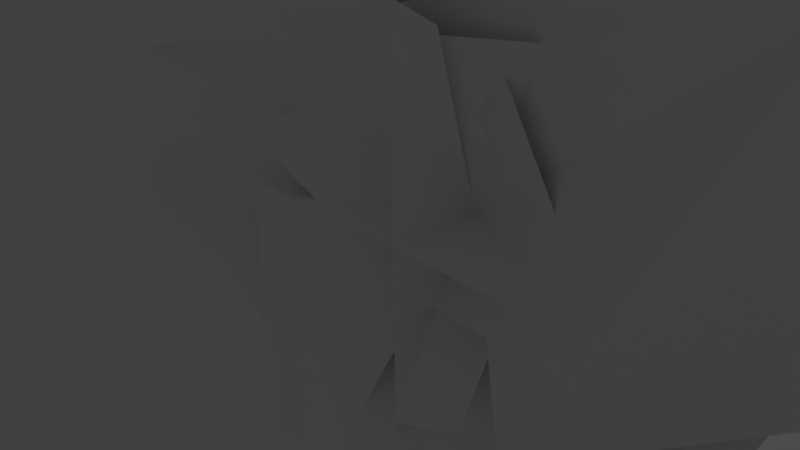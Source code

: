 # Source: bush_01_maior.blend  (saved by Blender 2.73.0; exported with 4.5.12 LTS)
import bpy
from mathutils import Matrix  # noqa: F401  (used for matrix-valued properties, if any)

bpy.ops.wm.read_factory_settings(use_empty=True)
scene = bpy.context.scene
scene.name = 'Scene'

# ---- collections
col_collection_1 = bpy.data.collections.new('Collection 1'); scene.collection.children.link(col_collection_1)

# ---- materials (node trees are filled in below, after node groups)
mat_assets_01 = bpy.data.materials.new('Assets_01')
mat_assets_01.alpha_threshold = 0.0
mat_assets_01.use_transparent_shadow = False
mat_assets_01.diffuse_color = (1.0, 1.0, 1.0, 1.0)
mat_assets_01.roughness = 0.5

# ---- material node trees

# ---- world
world_world = bpy.data.worlds.new('World'); scene.world = world_world
world_world.color = (0.05088, 0.05088, 0.05088)
world_world.use_sun_shadow = False
world_world.sun_shadow_jitter_overblur = 0.0
world_world.cycles.sampling_method = 'MANUAL'
world_world.cycles.sample_map_resolution = 256

# ---- cameras
cam_camera = bpy.data.cameras.new('Camera')
cam_camera.clip_end = 100.0
cam_camera.lens = 35.0
cam_camera.sensor_width = 32.0
cam_camera.sensor_height = 18.0
cam_camera.ortho_scale = 7.314
cam_camera.dof.focus_distance = 0.0
cam_camera.dof.aperture_fstop = 128.0

# ---- lights
light_lamp = bpy.data.lights.new('Lamp', 'POINT')
light_lamp.transmission_factor = 0.0
light_lamp.cutoff_distance = 30.0
light_lamp.energy = 100.0
light_lamp.shadow_buffer_clip_start = 1.001
light_lamp.shadow_soft_size = 0.1
light_lamp.shadow_maximum_resolution = 0.006
light_lamp.use_absolute_resolution = True
light_lamp.cycles.use_multiple_importance_sampling = False

# ---- meshes
me_sem_t_tulo = bpy.data.meshes.new('Sem título')
me_sem_t_tulo.from_pydata([(3.233, 0.2384, -6.217), (0.1077, 0.2384, -6.217), (-3.017, 0.2384, -6.217), (3.233, 0.2384, 0.03272), (0.1077, 1.801, 0.03272), (-3.017, 0.2384, 0.03272), (3.12, 0.2384, 6.338), (5.04, 0.2384, 3.872), (6.959, 0.2384, 1.406), (-1.812, 0.2384, 2.499), (0.1077, 1.801, 0.03272), (2.027, 0.2384, -2.433), (-6.718, 0.2384, -1.464), (-5.951, 0.2384, 1.566), (-5.185, 0.2384, 4.595), (-0.6589, 0.2384, -2.997), (0.1077, 1.801, 0.03272), (0.8744, 0.2384, 3.062), (5.662, 0.6338, 1.486), (4.613, 0.74, -1.456), (3.565, 0.8462, -4.398), (-0.1924, 1.227, 3.593), (-1.083, 2.887, 0.6514), (-2.289, 1.439, -2.291), (-5.1, 1.554, 2.933), (-2.831, 1.26, 4.214), (-0.5623, 0.9665, 5.495), (-2.514, 1.627, -1.629), (-0.1262, 2.635, -0.2594), (2.023, 1.039, 0.9338), (5.293, 2.897, 2.859), (4.363, 3.96, 0.03272), (5.293, 2.897, -2.794), (0.1077, 0.2384, 2.859), (-0.8225, 1.302, 0.03272), (0.1077, 0.2384, -2.794), (-2.852, 3.403, -4.36), (-3.049, 4.58, -1.86), (-4.548, 4.41, 0.4686), (1.127, 0.5338, -2.354), (1.185, 1.961, 0.1871), (-0.5786, 1.542, 2.469), (-1.516, 1.437, -5.437), (-3.267, 1.044, -3.926), (-5.019, 0.6502, -2.415), (1.506, 1.726, -1.858), (-0.4418, 2.487, -0.2748), (-1.997, 0.9393, 1.163), (-1.726, 4.326, 4.76), (0.7335, 5.12, 2.814), (3.79, 4.326, 3.519), (-2.65, 0.2384, 0.6532), (-0.1602, 0.9511, -1.158), (2.865, 0.2384, -0.5878), (0.1077, 6.488, 3.158), (0.1077, 6.488, -3.092), (0.1077, 0.2384, 3.158), (0.1077, 0.2384, -3.092), (-3.017, 6.488, 0.03272), (3.233, 6.488, 0.03272), (-3.017, 0.2384, 0.03272), (3.233, 0.2384, 0.03272)], [], [(0, 1, 4, 3), (1, 2, 5, 4), (6, 7, 10, 9), (7, 8, 11, 10), (12, 13, 16, 15), (13, 14, 17, 16), (18, 19, 22, 21), (19, 20, 23, 22), (24, 25, 28, 27), (25, 26, 29, 28), (30, 31, 34, 33), (31, 32, 35, 34), (36, 37, 40, 39), (37, 38, 41, 40), (42, 43, 46, 45), (43, 44, 47, 46), (48, 49, 52, 51), (49, 50, 53, 52), (55, 54, 56, 57), (59, 58, 60, 61)])
me_sem_t_tulo.polygons.foreach_set('use_smooth', [True] * 20)
_uv = me_sem_t_tulo.uv_layers.new(name='map1')
_uv.uv.foreach_set('vector', [0.003945, 0.7507, 0.1255, 0.7507, 0.1255, 0.9966, 0.003945, 0.9966, 0.1255, 0.7507, 0.2476, 0.7507, 0.2476, 0.9966, 0.1255, 0.9966, 0.003945, 0.7507, 0.1255, 0.7507, 0.1255, 0.9966, 0.003945, 0.9966, 0.1255, 0.7507, 0.2476, 0.7507, 0.2476, 0.9966, 0.1255, 0.9966, 0.003945, 0.7507, 0.1255, 0.7507, 0.1255, 0.9966, 0.003945, 0.9966, 0.1255, 0.7507, 0.2476, 0.7507, 0.2476, 0.9966, 0.1255, 0.9966, 0.003945, 0.7507, 0.1255, 0.7507, 0.1255, 0.9966, 0.003945, 0.9966, 0.1255, 0.7507, 0.2476, 0.7507, 0.2476, 0.9966, 0.1255, 0.9966, 0.003945, 0.7507, 0.1255, 0.7507, 0.1255, 0.9966, 0.003945, 0.9966, 0.1255, 0.7507, 0.2476, 0.7507, 0.2476, 0.9966, 0.1255, 0.9966, 0.003945, 0.7507, 0.1255, 0.7507, 0.1255, 0.9966, 0.003945, 0.9966, 0.1255, 0.7507, 0.2476, 0.7507, 0.2476, 0.9966, 0.1255, 0.9966, 0.003945, 0.7507, 0.1255, 0.7507, 0.1255, 0.9966, 0.003945, 0.9966, 0.1255, 0.7507, 0.2476, 0.7507, 0.2476, 0.9966, 0.1255, 0.9966, 0.003945, 0.7507, 0.1255, 0.7507, 0.1255, 0.9966, 0.003945, 0.9966, 0.1255, 0.7507, 0.2476, 0.7507, 0.2476, 0.9966, 0.1255, 0.9966, 0.003945, 0.7507, 0.1255, 0.7507, 0.1255, 0.9966, 0.003945, 0.9966, 0.1255, 0.7507, 0.2476, 0.7507, 0.2476, 0.9966, 0.1255, 0.9966, 0.003945, 0.7507, 0.2476, 0.7507, 0.2476, 0.9966, 0.003945, 0.9966, 0.003945, 0.7507, 0.2476, 0.7507, 0.2476, 0.9966, 0.003945, 0.9966])
_uv.active_render = True
_uv = me_sem_t_tulo.uv_layers.new(name='map2')
_uv.uv.foreach_set('vector', [0.001967, 0.001992, 0.1225, 0.001992, 0.1225, 0.2457, 0.001967, 0.2457, 0.1225, 0.001992, 0.2435, 0.001992, 0.2435, 0.2457, 0.1225, 0.2457, 0.2506, 0.001992, 0.3712, 0.001992, 0.3712, 0.2457, 0.2506, 0.2457, 0.3712, 0.001992, 0.4921, 0.001992, 0.4921, 0.2457, 0.3712, 0.2457, 0.4972, 0.001992, 0.6177, 0.001992, 0.6177, 0.2457, 0.4972, 0.2457, 0.6177, 0.001992, 0.7387, 0.001992, 0.7387, 0.2457, 0.6177, 0.2457, 0.7438, 0.001992, 0.8643, 0.001992, 0.8643, 0.2457, 0.7438, 0.2457, 0.8643, 0.001992, 0.9853, 0.001992, 0.9853, 0.2457, 0.8643, 0.2457, 0.001967, 0.2528, 0.1225, 0.2528, 0.1225, 0.4965, 0.001967, 0.4965, 0.1225, 0.2528, 0.2435, 0.2528, 0.2435, 0.4965, 0.1225, 0.4965, 0.2506, 0.2528, 0.3712, 0.2528, 0.3712, 0.4965, 0.2506, 0.4965, 0.3712, 0.2528, 0.4921, 0.2528, 0.4921, 0.4965, 0.3712, 0.4965, 0.4972, 0.2528, 0.6177, 0.2528, 0.6177, 0.4965, 0.4972, 0.4965, 0.6177, 0.2528, 0.7387, 0.2528, 0.7387, 0.4965, 0.6177, 0.4965, 0.7438, 0.2528, 0.8643, 0.2528, 0.8643, 0.4965, 0.7438, 0.4965, 0.8643, 0.2528, 0.9853, 0.2528, 0.9853, 0.4965, 0.8643, 0.4965, 0.001967, 0.5035, 0.1225, 0.5035, 0.1225, 0.7472, 0.001967, 0.7472, 0.1225, 0.5035, 0.2435, 0.5035, 0.2435, 0.7472, 0.1225, 0.7472, 0.4972, 0.5035, 0.7387, 0.5035, 0.7387, 0.7472, 0.4972, 0.7472, 0.001967, 0.7543, 0.2435, 0.7543, 0.2435, 0.998, 0.001967, 0.998])
me_sem_t_tulo.materials.append(mat_assets_01)
me_sem_t_tulo.use_remesh_preserve_volume = False
me_sem_t_tulo.use_remesh_preserve_attributes = False
me_sem_t_tulo.use_mirror_vertex_groups = False
me_sem_t_tulo.update()

# ---- objects
ob_bush_01_a = bpy.data.objects.new('Bush_01_a', me_sem_t_tulo)
ob_lamp = bpy.data.objects.new('Lamp', light_lamp)
ob_camera = bpy.data.objects.new('Camera', cam_camera)

# ---- transforms, parenting, visibility, modifiers, constraints
ob_bush_01_a.location = (0.0, 0.0, 0.0)
ob_bush_01_a.color = (0.8, 0.8, 0.8, 1.0)
ob_bush_01_a.lineart.crease_threshold = 0.0
ob_lamp.location = (4.076, 1.005, 5.904)
ob_lamp.rotation_euler = (0.6503, 0.05522, 1.866)
ob_lamp.lock_rotations_4d = False
ob_lamp.empty_display_type = 'ARROWS'
ob_lamp.color = (0.0, 0.0, 0.0, 0.0)
ob_lamp.lineart.crease_threshold = 0.0
ob_camera.location = (7.481, -6.508, 5.344)
ob_camera.rotation_euler = (1.109, 0.01082, 0.8149)
ob_camera.lock_rotations_4d = False
ob_camera.empty_display_type = 'ARROWS'
ob_camera.color = (0.0, 0.0, 0.0, 0.0)
ob_camera.display_type = 'WIRE'
ob_camera.lineart.crease_threshold = 0.0

# ---- collection membership
col_collection_1.objects.link(ob_bush_01_a)
col_collection_1.objects.link(ob_lamp)
col_collection_1.objects.link(ob_camera)

# ---- scene / render settings (as saved in the file)
scene.camera = ob_camera
scene.frame_start = 1; scene.frame_end = 250; scene.frame_set(1)
scene.render.engine = 'BLENDER_EEVEE_NEXT'
scene.render.resolution_percentage = 50
scene.render.dither_intensity = 0.0
scene.cycles.use_denoising = False
scene.cycles.samples = 10
scene.cycles.sampling_pattern = 'TABULATED_SOBOL'
scene.cycles.light_sampling_threshold = 0.0
scene.cycles.use_adaptive_sampling = False
scene.cycles.use_light_tree = False
scene.cycles.blur_glossy = 0.0
scene.cycles.pixel_filter_type = 'GAUSSIAN'
scene.cycles.sample_clamp_indirect = 0.0
scene.view_settings.view_transform = 'Standard'
bpy.context.view_layer.update()
